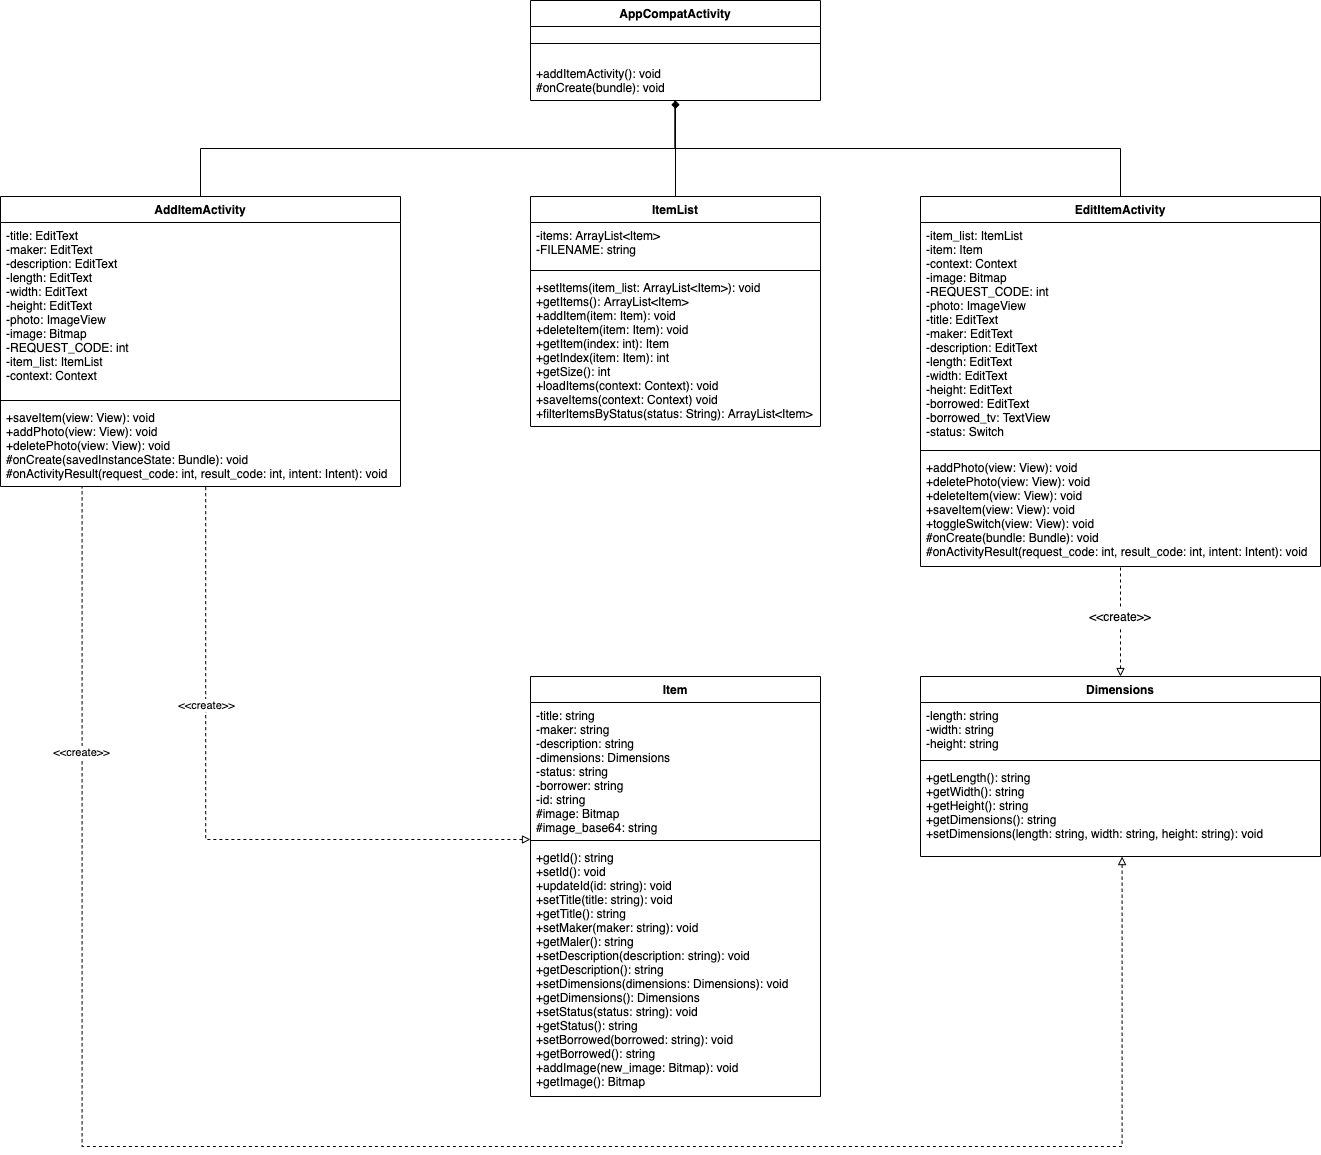

The diagram above was exported from draw.io. Its source (the exported page's mxGraphModel, read from the mxfile embedded in the PNG):
<mxGraphModel dx="2962" dy="610" grid="1" gridSize="10" guides="1" tooltips="1" connect="1" arrows="1" fold="1" page="1" pageScale="1" pageWidth="1920" pageHeight="1200" math="0" shadow="0">
  <root>
    <mxCell id="0" />
    <mxCell id="1" parent="0" />
    <mxCell id="ckgu_YWN5QYWSEV8y3DS-1" value="AppCompatActivity" style="swimlane;fontStyle=1;align=center;verticalAlign=top;childLayout=stackLayout;horizontal=1;startSize=26;horizontalStack=0;resizeParent=1;resizeParentMax=0;resizeLast=0;collapsible=1;marginBottom=0;" parent="1" vertex="1">
      <mxGeometry x="-1060" y="14" width="290" height="100" as="geometry" />
    </mxCell>
    <mxCell id="ckgu_YWN5QYWSEV8y3DS-3" value="" style="line;strokeWidth=1;fillColor=none;align=left;verticalAlign=middle;spacingTop=-1;spacingLeft=3;spacingRight=3;rotatable=0;labelPosition=right;points=[];portConstraint=eastwest;" parent="ckgu_YWN5QYWSEV8y3DS-1" vertex="1">
      <mxGeometry y="26" width="290" height="34" as="geometry" />
    </mxCell>
    <mxCell id="ckgu_YWN5QYWSEV8y3DS-4" value="+addItemActivity(): void&#10;#onCreate(bundle): void" style="text;strokeColor=none;fillColor=none;align=left;verticalAlign=top;spacingLeft=4;spacingRight=4;overflow=hidden;rotatable=0;points=[[0,0.5],[1,0.5]];portConstraint=eastwest;" parent="ckgu_YWN5QYWSEV8y3DS-1" vertex="1">
      <mxGeometry y="60" width="290" height="40" as="geometry" />
    </mxCell>
    <mxCell id="ckgu_YWN5QYWSEV8y3DS-5" value="ItemList" style="swimlane;fontStyle=1;align=center;verticalAlign=top;childLayout=stackLayout;horizontal=1;startSize=26;horizontalStack=0;resizeParent=1;resizeParentMax=0;resizeLast=0;collapsible=1;marginBottom=0;" parent="1" vertex="1">
      <mxGeometry x="-1060" y="210" width="290" height="230" as="geometry" />
    </mxCell>
    <mxCell id="ckgu_YWN5QYWSEV8y3DS-6" value="-items: ArrayList&lt;Item&gt;&#10;-FILENAME: string" style="text;strokeColor=none;fillColor=none;align=left;verticalAlign=top;spacingLeft=4;spacingRight=4;overflow=hidden;rotatable=0;points=[[0,0.5],[1,0.5]];portConstraint=eastwest;" parent="ckgu_YWN5QYWSEV8y3DS-5" vertex="1">
      <mxGeometry y="26" width="290" height="44" as="geometry" />
    </mxCell>
    <mxCell id="ckgu_YWN5QYWSEV8y3DS-7" value="" style="line;strokeWidth=1;fillColor=none;align=left;verticalAlign=middle;spacingTop=-1;spacingLeft=3;spacingRight=3;rotatable=0;labelPosition=right;points=[];portConstraint=eastwest;" parent="ckgu_YWN5QYWSEV8y3DS-5" vertex="1">
      <mxGeometry y="70" width="290" height="8" as="geometry" />
    </mxCell>
    <mxCell id="ckgu_YWN5QYWSEV8y3DS-8" value="+setItems(item_list: ArrayList&lt;Item&gt;): void&#10;+getItems(): ArrayList&lt;Item&gt;&#10;+addItem(item: Item): void&#10;+deleteItem(item: Item): void&#10;+getItem(index: int): Item&#10;+getIndex(item: Item): int&#10;+getSize(): int&#10;+loadItems(context: Context): void&#10;+saveItems(context: Context) void&#10;+filterItemsByStatus(status: String): ArrayList&lt;Item&gt; " style="text;strokeColor=none;fillColor=none;align=left;verticalAlign=top;spacingLeft=4;spacingRight=4;overflow=hidden;rotatable=0;points=[[0,0.5],[1,0.5]];portConstraint=eastwest;" parent="ckgu_YWN5QYWSEV8y3DS-5" vertex="1">
      <mxGeometry y="78" width="290" height="152" as="geometry" />
    </mxCell>
    <mxCell id="ckgu_YWN5QYWSEV8y3DS-9" value="AddItemActivity" style="swimlane;fontStyle=1;align=center;verticalAlign=top;childLayout=stackLayout;horizontal=1;startSize=26;horizontalStack=0;resizeParent=1;resizeParentMax=0;resizeLast=0;collapsible=1;marginBottom=0;" parent="1" vertex="1">
      <mxGeometry x="-1590" y="210" width="400" height="290" as="geometry" />
    </mxCell>
    <mxCell id="ckgu_YWN5QYWSEV8y3DS-10" value="-title: EditText&#10;-maker: EditText&#10;-description: EditText&#10;-length: EditText&#10;-width: EditText&#10;-height: EditText&#10;-photo: ImageView&#10;-image: Bitmap&#10;-REQUEST_CODE: int&#10;-item_list: ItemList&#10;-context: Context" style="text;strokeColor=none;fillColor=none;align=left;verticalAlign=top;spacingLeft=4;spacingRight=4;overflow=hidden;rotatable=0;points=[[0,0.5],[1,0.5]];portConstraint=eastwest;" parent="ckgu_YWN5QYWSEV8y3DS-9" vertex="1">
      <mxGeometry y="26" width="400" height="174" as="geometry" />
    </mxCell>
    <mxCell id="ckgu_YWN5QYWSEV8y3DS-11" value="" style="line;strokeWidth=1;fillColor=none;align=left;verticalAlign=middle;spacingTop=-1;spacingLeft=3;spacingRight=3;rotatable=0;labelPosition=right;points=[];portConstraint=eastwest;" parent="ckgu_YWN5QYWSEV8y3DS-9" vertex="1">
      <mxGeometry y="200" width="400" height="8" as="geometry" />
    </mxCell>
    <mxCell id="ckgu_YWN5QYWSEV8y3DS-12" value="+saveItem(view: View): void&#10;+addPhoto(view: View): void&#10;+deletePhoto(view: View): void&#10;#onCreate(savedInstanceState: Bundle): void&#10;#onActivityResult(request_code: int, result_code: int, intent: Intent): void" style="text;strokeColor=none;fillColor=none;align=left;verticalAlign=top;spacingLeft=4;spacingRight=4;overflow=hidden;rotatable=0;points=[[0,0.5],[1,0.5]];portConstraint=eastwest;" parent="ckgu_YWN5QYWSEV8y3DS-9" vertex="1">
      <mxGeometry y="208" width="400" height="82" as="geometry" />
    </mxCell>
    <mxCell id="ckgu_YWN5QYWSEV8y3DS-13" value="EditItemActivity" style="swimlane;fontStyle=1;align=center;verticalAlign=top;childLayout=stackLayout;horizontal=1;startSize=26;horizontalStack=0;resizeParent=1;resizeParentMax=0;resizeLast=0;collapsible=1;marginBottom=0;" parent="1" vertex="1">
      <mxGeometry x="-670" y="210" width="400" height="370" as="geometry" />
    </mxCell>
    <mxCell id="ckgu_YWN5QYWSEV8y3DS-14" value="-item_list: ItemList&#10;-item: Item&#10;-context: Context&#10;-image: Bitmap&#10;-REQUEST_CODE: int&#10;-photo: ImageView&#10;-title: EditText&#10;-maker: EditText&#10;-description: EditText&#10;-length: EditText&#10;-width: EditText&#10;-height: EditText&#10;-borrowed: EditText&#10;-borrowed_tv: TextView&#10;-status: Switch" style="text;strokeColor=none;fillColor=none;align=left;verticalAlign=top;spacingLeft=4;spacingRight=4;overflow=hidden;rotatable=0;points=[[0,0.5],[1,0.5]];portConstraint=eastwest;" parent="ckgu_YWN5QYWSEV8y3DS-13" vertex="1">
      <mxGeometry y="26" width="400" height="224" as="geometry" />
    </mxCell>
    <mxCell id="ckgu_YWN5QYWSEV8y3DS-15" value="" style="line;strokeWidth=1;fillColor=none;align=left;verticalAlign=middle;spacingTop=-1;spacingLeft=3;spacingRight=3;rotatable=0;labelPosition=right;points=[];portConstraint=eastwest;" parent="ckgu_YWN5QYWSEV8y3DS-13" vertex="1">
      <mxGeometry y="250" width="400" height="8" as="geometry" />
    </mxCell>
    <mxCell id="ckgu_YWN5QYWSEV8y3DS-16" value="+addPhoto(view: View): void&#10;+deletePhoto(view: View): void&#10;+deleteItem(view: View): void&#10;+saveItem(view: View): void&#10;+toggleSwitch(view: View): void&#10;#onCreate(bundle: Bundle): void&#10;#onActivityResult(request_code: int, result_code: int, intent: Intent): void" style="text;strokeColor=none;fillColor=none;align=left;verticalAlign=top;spacingLeft=4;spacingRight=4;overflow=hidden;rotatable=0;points=[[0,0.5],[1,0.5]];portConstraint=eastwest;" parent="ckgu_YWN5QYWSEV8y3DS-13" vertex="1">
      <mxGeometry y="258" width="400" height="112" as="geometry" />
    </mxCell>
    <mxCell id="ckgu_YWN5QYWSEV8y3DS-17" value="Item" style="swimlane;fontStyle=1;align=center;verticalAlign=top;childLayout=stackLayout;horizontal=1;startSize=26;horizontalStack=0;resizeParent=1;resizeParentMax=0;resizeLast=0;collapsible=1;marginBottom=0;" parent="1" vertex="1">
      <mxGeometry x="-1060" y="690" width="290" height="420" as="geometry" />
    </mxCell>
    <mxCell id="ckgu_YWN5QYWSEV8y3DS-18" value="-title: string&#10;-maker: string&#10;-description: string&#10;-dimensions: Dimensions&#10;-status: string&#10;-borrower: string&#10;-id: string&#10;#image: Bitmap&#10;#image_base64: string" style="text;strokeColor=none;fillColor=none;align=left;verticalAlign=top;spacingLeft=4;spacingRight=4;overflow=hidden;rotatable=0;points=[[0,0.5],[1,0.5]];portConstraint=eastwest;" parent="ckgu_YWN5QYWSEV8y3DS-17" vertex="1">
      <mxGeometry y="26" width="290" height="134" as="geometry" />
    </mxCell>
    <mxCell id="ckgu_YWN5QYWSEV8y3DS-19" value="" style="line;strokeWidth=1;fillColor=none;align=left;verticalAlign=middle;spacingTop=-1;spacingLeft=3;spacingRight=3;rotatable=0;labelPosition=right;points=[];portConstraint=eastwest;" parent="ckgu_YWN5QYWSEV8y3DS-17" vertex="1">
      <mxGeometry y="160" width="290" height="8" as="geometry" />
    </mxCell>
    <mxCell id="ckgu_YWN5QYWSEV8y3DS-20" value="+getId(): string&#10;+setId(): void&#10;+updateId(id: string): void&#10;+setTitle(title: string): void&#10;+getTitle(): string&#10;+setMaker(maker: string): void&#10;+getMaler(): string&#10;+setDescription(description: string): void&#10;+getDescription(): string&#10;+setDimensions(dimensions: Dimensions): void&#10;+getDimensions(): Dimensions&#10;+setStatus(status: string): void&#10;+getStatus(): string&#10;+setBorrowed(borrowed: string): void&#10;+getBorrowed(): string&#10;+addImage(new_image: Bitmap): void&#10;+getImage(): Bitmap" style="text;strokeColor=none;fillColor=none;align=left;verticalAlign=top;spacingLeft=4;spacingRight=4;overflow=hidden;rotatable=0;points=[[0,0.5],[1,0.5]];portConstraint=eastwest;" parent="ckgu_YWN5QYWSEV8y3DS-17" vertex="1">
      <mxGeometry y="168" width="290" height="252" as="geometry" />
    </mxCell>
    <mxCell id="ckgu_YWN5QYWSEV8y3DS-21" value="Dimensions" style="swimlane;fontStyle=1;align=center;verticalAlign=top;childLayout=stackLayout;horizontal=1;startSize=26;horizontalStack=0;resizeParent=1;resizeParentMax=0;resizeLast=0;collapsible=1;marginBottom=0;" parent="1" vertex="1">
      <mxGeometry x="-670" y="690" width="400" height="180" as="geometry" />
    </mxCell>
    <mxCell id="ckgu_YWN5QYWSEV8y3DS-22" value="-length: string&#10;-width: string&#10;-height: string" style="text;strokeColor=none;fillColor=none;align=left;verticalAlign=top;spacingLeft=4;spacingRight=4;overflow=hidden;rotatable=0;points=[[0,0.5],[1,0.5]];portConstraint=eastwest;" parent="ckgu_YWN5QYWSEV8y3DS-21" vertex="1">
      <mxGeometry y="26" width="400" height="54" as="geometry" />
    </mxCell>
    <mxCell id="ckgu_YWN5QYWSEV8y3DS-23" value="" style="line;strokeWidth=1;fillColor=none;align=left;verticalAlign=middle;spacingTop=-1;spacingLeft=3;spacingRight=3;rotatable=0;labelPosition=right;points=[];portConstraint=eastwest;" parent="ckgu_YWN5QYWSEV8y3DS-21" vertex="1">
      <mxGeometry y="80" width="400" height="8" as="geometry" />
    </mxCell>
    <mxCell id="ckgu_YWN5QYWSEV8y3DS-24" value="+getLength(): string&#10;+getWidth(): string&#10;+getHeight(): string&#10;+getDimensions(): string&#10;+setDimensions(length: string, width: string, height: string): void" style="text;strokeColor=none;fillColor=none;align=left;verticalAlign=top;spacingLeft=4;spacingRight=4;overflow=hidden;rotatable=0;points=[[0,0.5],[1,0.5]];portConstraint=eastwest;" parent="ckgu_YWN5QYWSEV8y3DS-21" vertex="1">
      <mxGeometry y="88" width="400" height="92" as="geometry" />
    </mxCell>
    <mxCell id="XFTRR-WhoghoIOghpNYu-1" value="" style="endArrow=diamond;html=1;exitX=0.5;exitY=0;exitDx=0;exitDy=0;endFill=1;" parent="1" source="ckgu_YWN5QYWSEV8y3DS-5" target="ckgu_YWN5QYWSEV8y3DS-4" edge="1">
      <mxGeometry width="50" height="50" relative="1" as="geometry">
        <mxPoint x="-935" y="170" as="sourcePoint" />
        <mxPoint x="-895" y="130" as="targetPoint" />
      </mxGeometry>
    </mxCell>
    <mxCell id="XFTRR-WhoghoIOghpNYu-5" value="" style="endArrow=none;dashed=1;html=1;entryX=0.204;entryY=0.994;entryDx=0;entryDy=0;entryPerimeter=0;exitX=0.504;exitY=1.001;exitDx=0;exitDy=0;exitPerimeter=0;edgeStyle=orthogonalEdgeStyle;rounded=0;startArrow=block;startFill=0;" parent="1" source="ckgu_YWN5QYWSEV8y3DS-24" target="ckgu_YWN5QYWSEV8y3DS-12" edge="1">
      <mxGeometry width="50" height="50" relative="1" as="geometry">
        <mxPoint x="-1320" y="440" as="sourcePoint" />
        <mxPoint x="-1270" y="390" as="targetPoint" />
        <Array as="points">
          <mxPoint x="-468" y="1160" />
          <mxPoint x="-1508" y="1160" />
        </Array>
      </mxGeometry>
    </mxCell>
    <mxCell id="8g-ysvavplHKJ7uFvBlg-17" value="&amp;lt;&amp;lt;create&amp;gt;&amp;gt;" style="edgeLabel;html=1;align=center;verticalAlign=middle;resizable=0;points=[];" vertex="1" connectable="0" parent="XFTRR-WhoghoIOghpNYu-5">
      <mxGeometry x="0.7327" y="1" relative="1" as="geometry">
        <mxPoint as="offset" />
      </mxGeometry>
    </mxCell>
    <mxCell id="XFTRR-WhoghoIOghpNYu-6" value="" style="endArrow=none;dashed=1;html=1;entryX=0.5;entryY=1;entryDx=0;entryDy=0;exitX=0.5;exitY=0;exitDx=0;exitDy=0;startArrow=none;startFill=0;" parent="1" source="8g-ysvavplHKJ7uFvBlg-4" target="ckgu_YWN5QYWSEV8y3DS-13" edge="1">
      <mxGeometry width="50" height="50" relative="1" as="geometry">
        <mxPoint x="-650" y="350" as="sourcePoint" />
        <mxPoint x="-700" y="320" as="targetPoint" />
      </mxGeometry>
    </mxCell>
    <mxCell id="8g-ysvavplHKJ7uFvBlg-4" value="&amp;lt;&amp;lt;create&amp;gt;&amp;gt;" style="text;html=1;strokeColor=none;fillColor=none;align=center;verticalAlign=middle;whiteSpace=wrap;rounded=0;" vertex="1" parent="1">
      <mxGeometry x="-505" y="620" width="70" height="20" as="geometry" />
    </mxCell>
    <mxCell id="8g-ysvavplHKJ7uFvBlg-7" value="" style="endArrow=none;dashed=1;html=1;entryX=0.5;entryY=1;entryDx=0;entryDy=0;exitX=0.5;exitY=0;exitDx=0;exitDy=0;startArrow=block;startFill=0;" edge="1" parent="1" source="ckgu_YWN5QYWSEV8y3DS-21" target="8g-ysvavplHKJ7uFvBlg-4">
      <mxGeometry width="50" height="50" relative="1" as="geometry">
        <mxPoint x="-605" y="690" as="sourcePoint" />
        <mxPoint x="-605" y="580" as="targetPoint" />
      </mxGeometry>
    </mxCell>
    <mxCell id="8g-ysvavplHKJ7uFvBlg-12" value="" style="endArrow=none;dashed=1;html=1;edgeStyle=orthogonalEdgeStyle;rounded=0;startArrow=block;startFill=0;entryX=0.513;entryY=1.004;entryDx=0;entryDy=0;entryPerimeter=0;" edge="1" parent="1" target="ckgu_YWN5QYWSEV8y3DS-12">
      <mxGeometry width="50" height="50" relative="1" as="geometry">
        <mxPoint x="-1060" y="853" as="sourcePoint" />
        <mxPoint x="-1213" y="631" as="targetPoint" />
        <Array as="points">
          <mxPoint x="-1385" y="853" />
        </Array>
      </mxGeometry>
    </mxCell>
    <mxCell id="8g-ysvavplHKJ7uFvBlg-16" value="&amp;lt;&amp;lt;create&amp;gt;&amp;gt;" style="edgeLabel;html=1;align=center;verticalAlign=middle;resizable=0;points=[];" vertex="1" connectable="0" parent="8g-ysvavplHKJ7uFvBlg-12">
      <mxGeometry x="0.5447" relative="1" as="geometry">
        <mxPoint y="64" as="offset" />
      </mxGeometry>
    </mxCell>
    <mxCell id="8g-ysvavplHKJ7uFvBlg-19" value="" style="endArrow=none;html=1;entryX=0.5;entryY=0;entryDx=0;entryDy=0;edgeStyle=orthogonalEdgeStyle;rounded=0;exitX=0.498;exitY=1.001;exitDx=0;exitDy=0;exitPerimeter=0;" edge="1" parent="1" source="ckgu_YWN5QYWSEV8y3DS-4" target="ckgu_YWN5QYWSEV8y3DS-13">
      <mxGeometry width="50" height="50" relative="1" as="geometry">
        <mxPoint x="-920" y="150" as="sourcePoint" />
        <mxPoint x="-760" y="140" as="targetPoint" />
      </mxGeometry>
    </mxCell>
    <mxCell id="8g-ysvavplHKJ7uFvBlg-20" value="" style="endArrow=none;html=1;exitX=0.5;exitY=0;exitDx=0;exitDy=0;entryX=0.499;entryY=1.007;entryDx=0;entryDy=0;entryPerimeter=0;edgeStyle=orthogonalEdgeStyle;rounded=0;" edge="1" parent="1" source="ckgu_YWN5QYWSEV8y3DS-9" target="ckgu_YWN5QYWSEV8y3DS-4">
      <mxGeometry width="50" height="50" relative="1" as="geometry">
        <mxPoint x="-1160" y="190" as="sourcePoint" />
        <mxPoint x="-930" y="130" as="targetPoint" />
      </mxGeometry>
    </mxCell>
  </root>
</mxGraphModel>